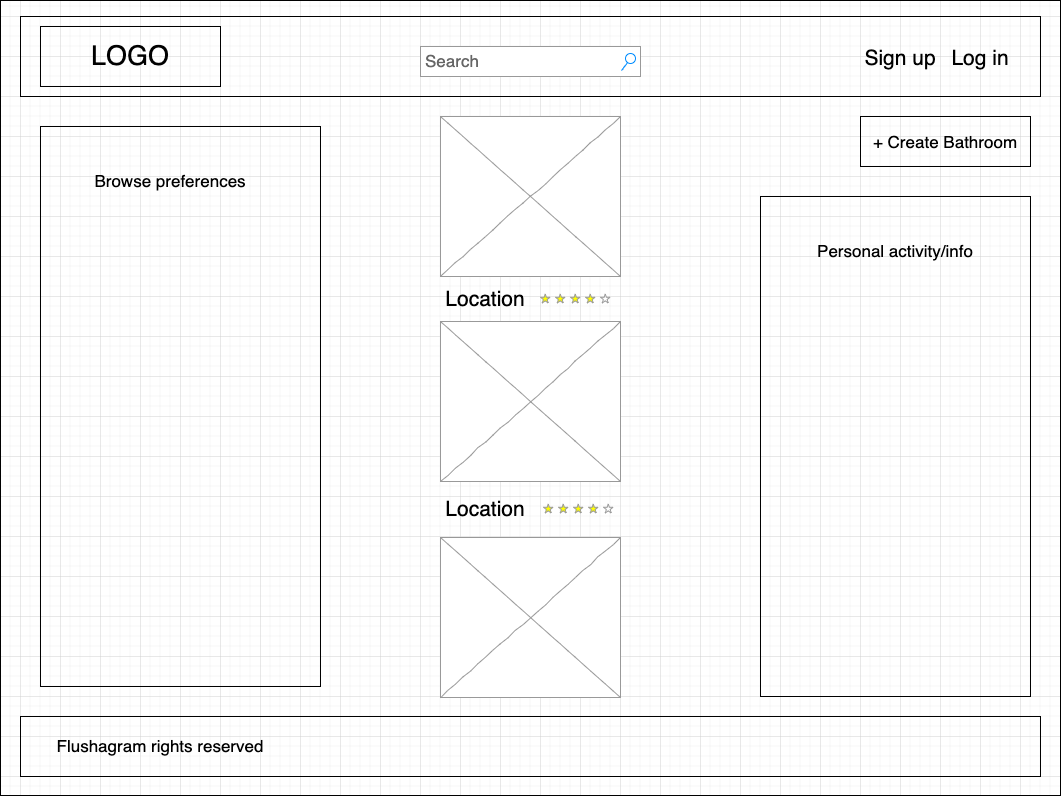

The diagram above was exported from draw.io. Its source (the exported page's mxGraphModel, read from the mxfile embedded in the PNG):
<mxGraphModel dx="1231" dy="741" grid="1" gridSize="10" guides="1" tooltips="1" connect="1" arrows="1" fold="1" page="1" pageScale="1" pageWidth="1100" pageHeight="850" background="none" math="0" shadow="0">
  <root>
    <mxCell id="0" />
    <mxCell id="1" parent="0" />
    <mxCell id="SJ3FR_MSQIO-JsTT1kXP-26" value="" style="rounded=0;whiteSpace=wrap;html=1;shadow=0;glass=0;sketch=0;fontSize=17;strokeColor=default;fillColor=none;" vertex="1" parent="1">
      <mxGeometry x="60" y="150" width="280" height="560" as="geometry" />
    </mxCell>
    <mxCell id="SJ3FR_MSQIO-JsTT1kXP-8" value="" style="rounded=0;whiteSpace=wrap;html=1;fillColor=none;strokeColor=default;glass=0;shadow=0;sketch=0;" vertex="1" parent="1">
      <mxGeometry x="20" y="24" width="1060" height="795" as="geometry" />
    </mxCell>
    <mxCell id="SJ3FR_MSQIO-JsTT1kXP-9" value="" style="rounded=0;whiteSpace=wrap;html=1;shadow=0;glass=0;sketch=0;strokeColor=default;fillColor=none;" vertex="1" parent="1">
      <mxGeometry x="40" y="40" width="1020" height="80" as="geometry" />
    </mxCell>
    <mxCell id="677b7b8949515195-3" value="Search" style="strokeWidth=1;shadow=0;dashed=0;align=center;html=1;shape=mxgraph.mockup.forms.searchBox;strokeColor=#999999;mainText=;strokeColor2=#008cff;fontColor=#666666;fontSize=17;align=left;spacingLeft=3;rounded=0;labelBackgroundColor=none;comic=1;" parent="1" vertex="1">
      <mxGeometry x="440" y="70" width="220" height="30" as="geometry" />
    </mxCell>
    <mxCell id="677b7b8949515195-16" value="" style="verticalLabelPosition=bottom;shadow=0;dashed=0;align=center;html=1;verticalAlign=top;strokeWidth=1;shape=mxgraph.mockup.graphics.simpleIcon;strokeColor=#999999;rounded=0;labelBackgroundColor=none;fontFamily=Verdana;fontSize=14;fontColor=#000000;comic=1;" parent="1" vertex="1">
      <mxGeometry x="460" y="140" width="180" height="160" as="geometry" />
    </mxCell>
    <mxCell id="SJ3FR_MSQIO-JsTT1kXP-10" value="&lt;font style=&quot;font-size: 27px;&quot;&gt;LOGO&lt;/font&gt;" style="rounded=0;whiteSpace=wrap;html=1;shadow=0;glass=0;sketch=0;strokeColor=default;fillColor=none;" vertex="1" parent="1">
      <mxGeometry x="60" y="50" width="180" height="60" as="geometry" />
    </mxCell>
    <mxCell id="SJ3FR_MSQIO-JsTT1kXP-11" value="" style="rounded=0;whiteSpace=wrap;html=1;shadow=0;glass=0;sketch=0;fontSize=27;strokeColor=default;fillColor=none;" vertex="1" parent="1">
      <mxGeometry x="40" y="740" width="1020" height="60" as="geometry" />
    </mxCell>
    <mxCell id="SJ3FR_MSQIO-JsTT1kXP-12" value="&lt;font style=&quot;font-size: 21px;&quot;&gt;Log in&lt;/font&gt;" style="text;html=1;strokeColor=none;fillColor=none;align=center;verticalAlign=middle;whiteSpace=wrap;rounded=0;shadow=0;glass=0;sketch=0;fontSize=27;" vertex="1" parent="1">
      <mxGeometry x="960" y="65" width="80" height="30" as="geometry" />
    </mxCell>
    <mxCell id="SJ3FR_MSQIO-JsTT1kXP-13" value="&lt;font style=&quot;font-size: 21px;&quot;&gt;Sign up&lt;/font&gt;" style="text;html=1;strokeColor=none;fillColor=none;align=center;verticalAlign=middle;whiteSpace=wrap;rounded=0;shadow=0;glass=0;sketch=0;fontSize=27;" vertex="1" parent="1">
      <mxGeometry x="880" y="65" width="80" height="30" as="geometry" />
    </mxCell>
    <mxCell id="SJ3FR_MSQIO-JsTT1kXP-14" value="&lt;font style=&quot;font-size: 17px;&quot;&gt;+ Create Bathroom&lt;/font&gt;" style="rounded=0;whiteSpace=wrap;html=1;shadow=0;glass=0;sketch=0;fontSize=21;strokeColor=default;fillColor=none;" vertex="1" parent="1">
      <mxGeometry x="880" y="140" width="170" height="50" as="geometry" />
    </mxCell>
    <mxCell id="SJ3FR_MSQIO-JsTT1kXP-16" value="" style="verticalLabelPosition=bottom;shadow=0;dashed=0;align=center;html=1;verticalAlign=top;strokeWidth=1;shape=mxgraph.mockup.graphics.simpleIcon;strokeColor=#999999;rounded=0;labelBackgroundColor=none;fontFamily=Verdana;fontSize=14;fontColor=#000000;comic=1;" vertex="1" parent="1">
      <mxGeometry x="460" y="345" width="180" height="160" as="geometry" />
    </mxCell>
    <mxCell id="SJ3FR_MSQIO-JsTT1kXP-17" value="" style="verticalLabelPosition=bottom;shadow=0;dashed=0;align=center;html=1;verticalAlign=top;strokeWidth=1;shape=mxgraph.mockup.graphics.simpleIcon;strokeColor=#999999;rounded=0;labelBackgroundColor=none;fontFamily=Verdana;fontSize=14;fontColor=#000000;comic=1;" vertex="1" parent="1">
      <mxGeometry x="460" y="561" width="180" height="160" as="geometry" />
    </mxCell>
    <mxCell id="SJ3FR_MSQIO-JsTT1kXP-18" value="&lt;h1&gt;&lt;br&gt;&lt;/h1&gt;" style="text;html=1;strokeColor=none;fillColor=none;spacing=5;spacingTop=-20;whiteSpace=wrap;overflow=hidden;rounded=0;shadow=0;glass=0;sketch=0;fontSize=21;" vertex="1" parent="1">
      <mxGeometry x="460" y="400" width="190" height="120" as="geometry" />
    </mxCell>
    <mxCell id="SJ3FR_MSQIO-JsTT1kXP-19" value="Location" style="text;html=1;strokeColor=none;fillColor=none;align=center;verticalAlign=middle;whiteSpace=wrap;rounded=0;shadow=0;glass=0;sketch=0;fontSize=21;" vertex="1" parent="1">
      <mxGeometry x="460" y="310" width="90" height="25" as="geometry" />
    </mxCell>
    <mxCell id="SJ3FR_MSQIO-JsTT1kXP-20" value="Location" style="text;html=1;strokeColor=none;fillColor=none;align=center;verticalAlign=middle;whiteSpace=wrap;rounded=0;shadow=0;glass=0;sketch=0;fontSize=21;" vertex="1" parent="1">
      <mxGeometry x="460" y="520" width="90" height="25" as="geometry" />
    </mxCell>
    <mxCell id="SJ3FR_MSQIO-JsTT1kXP-22" value="" style="verticalLabelPosition=bottom;shadow=0;dashed=0;align=center;html=1;verticalAlign=top;strokeWidth=1;shape=mxgraph.mockup.misc.rating;strokeColor=#999999;fillColor=#ffff00;emptyFillColor=#ffffff;grade=4;ratingScale=5;ratingStyle=star;rounded=0;glass=0;sketch=0;fontSize=21;" vertex="1" parent="1">
      <mxGeometry x="560" y="317.5" width="105" height="10" as="geometry" />
    </mxCell>
    <mxCell id="SJ3FR_MSQIO-JsTT1kXP-23" value="" style="verticalLabelPosition=bottom;shadow=0;dashed=0;align=center;html=1;verticalAlign=top;strokeWidth=1;shape=mxgraph.mockup.misc.rating;strokeColor=#999999;fillColor=#ffff00;emptyFillColor=#ffffff;grade=4;ratingScale=5;ratingStyle=star;rounded=0;glass=0;sketch=0;fontSize=21;" vertex="1" parent="1">
      <mxGeometry x="563" y="527.5" width="105" height="10" as="geometry" />
    </mxCell>
    <mxCell id="SJ3FR_MSQIO-JsTT1kXP-27" value="" style="rounded=0;whiteSpace=wrap;html=1;shadow=0;glass=0;sketch=0;fontSize=17;strokeColor=default;fillColor=none;" vertex="1" parent="1">
      <mxGeometry x="780" y="220" width="270" height="500" as="geometry" />
    </mxCell>
    <mxCell id="SJ3FR_MSQIO-JsTT1kXP-29" value="Flushagram rights reserved" style="text;html=1;strokeColor=none;fillColor=none;align=center;verticalAlign=middle;whiteSpace=wrap;rounded=0;shadow=0;glass=0;sketch=0;fontSize=17;" vertex="1" parent="1">
      <mxGeometry x="50" y="755" width="260" height="30" as="geometry" />
    </mxCell>
    <mxCell id="SJ3FR_MSQIO-JsTT1kXP-31" value="Browse preferences" style="text;html=1;strokeColor=none;fillColor=none;align=center;verticalAlign=middle;whiteSpace=wrap;rounded=0;shadow=0;glass=0;sketch=0;fontSize=17;" vertex="1" parent="1">
      <mxGeometry x="90" y="190" width="200" height="30" as="geometry" />
    </mxCell>
    <mxCell id="SJ3FR_MSQIO-JsTT1kXP-32" value="Personal activity/info" style="text;html=1;strokeColor=none;fillColor=none;align=center;verticalAlign=middle;whiteSpace=wrap;rounded=0;shadow=0;glass=0;sketch=0;fontSize=17;" vertex="1" parent="1">
      <mxGeometry x="825" y="260" width="180" height="30" as="geometry" />
    </mxCell>
  </root>
</mxGraphModel>